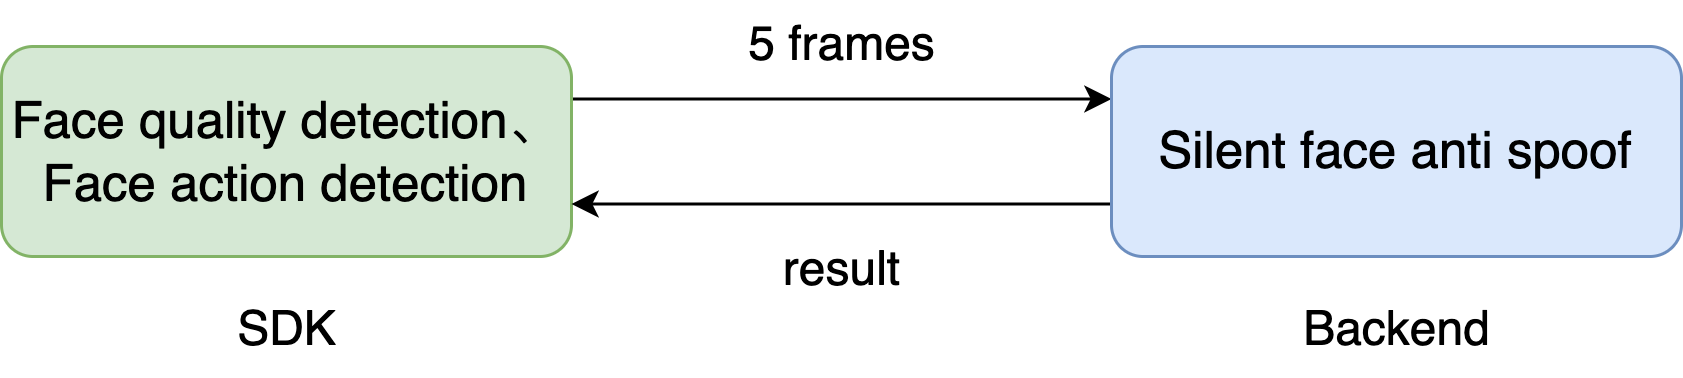

The diagram above was exported from draw.io. Its source (the exported page's mxGraphModel, read from the mxfile embedded in the PNG):
<mxGraphModel dx="823" dy="541" grid="1" gridSize="10" guides="1" tooltips="1" connect="1" arrows="1" fold="1" page="1" pageScale="1" pageWidth="1169" pageHeight="827" math="0" shadow="0">
  <root>
    <mxCell id="0" />
    <mxCell id="1" parent="0" />
    <mxCell id="25A8R1UgSu09fLFnWTOj-85" style="edgeStyle=orthogonalEdgeStyle;rounded=0;orthogonalLoop=1;jettySize=auto;html=1;exitX=1;exitY=0.25;exitDx=0;exitDy=0;entryX=0;entryY=0.25;entryDx=0;entryDy=0;fontSize=14;" edge="1" parent="1" source="25A8R1UgSu09fLFnWTOj-83" target="25A8R1UgSu09fLFnWTOj-84">
      <mxGeometry relative="1" as="geometry" />
    </mxCell>
    <mxCell id="25A8R1UgSu09fLFnWTOj-83" value="Face quality detection、&lt;br&gt;Face action detection" style="rounded=1;whiteSpace=wrap;html=1;fontSize=17;fillColor=#d5e8d4;strokeColor=#82b366;" vertex="1" parent="1">
      <mxGeometry x="150" y="235" width="190" height="70" as="geometry" />
    </mxCell>
    <mxCell id="25A8R1UgSu09fLFnWTOj-86" style="edgeStyle=orthogonalEdgeStyle;rounded=0;orthogonalLoop=1;jettySize=auto;html=1;exitX=0;exitY=0.75;exitDx=0;exitDy=0;entryX=1;entryY=0.75;entryDx=0;entryDy=0;fontSize=14;" edge="1" parent="1" source="25A8R1UgSu09fLFnWTOj-84" target="25A8R1UgSu09fLFnWTOj-83">
      <mxGeometry relative="1" as="geometry" />
    </mxCell>
    <mxCell id="25A8R1UgSu09fLFnWTOj-84" value="Silent face&amp;nbsp;anti spoof" style="rounded=1;whiteSpace=wrap;html=1;fontSize=17;fillColor=#dae8fc;strokeColor=#6c8ebf;" vertex="1" parent="1">
      <mxGeometry x="520" y="235" width="190" height="70" as="geometry" />
    </mxCell>
    <mxCell id="25A8R1UgSu09fLFnWTOj-87" value="result" style="text;html=1;align=center;verticalAlign=middle;resizable=0;points=[];autosize=1;strokeColor=none;fillColor=none;fontSize=16;" vertex="1" parent="1">
      <mxGeometry x="400" y="295" width="60" height="30" as="geometry" />
    </mxCell>
    <mxCell id="25A8R1UgSu09fLFnWTOj-88" value="5 frames" style="text;html=1;align=center;verticalAlign=middle;resizable=0;points=[];autosize=1;strokeColor=none;fillColor=none;fontSize=16;" vertex="1" parent="1">
      <mxGeometry x="385" y="220" width="90" height="30" as="geometry" />
    </mxCell>
    <mxCell id="25A8R1UgSu09fLFnWTOj-89" value="SDK" style="text;html=1;align=center;verticalAlign=middle;resizable=0;points=[];autosize=1;strokeColor=none;fillColor=none;fontSize=16;" vertex="1" parent="1">
      <mxGeometry x="215" y="315" width="60" height="30" as="geometry" />
    </mxCell>
    <mxCell id="25A8R1UgSu09fLFnWTOj-90" value="Backend" style="text;html=1;align=center;verticalAlign=middle;resizable=0;points=[];autosize=1;strokeColor=none;fillColor=none;fontSize=16;" vertex="1" parent="1">
      <mxGeometry x="570" y="315" width="90" height="30" as="geometry" />
    </mxCell>
  </root>
</mxGraphModel>